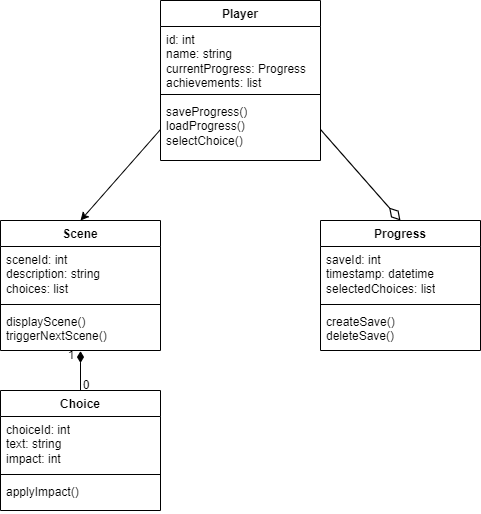

The diagram above was exported from draw.io. Its source (the exported page's mxGraphModel, read from the mxfile embedded in the PNG):
<mxGraphModel dx="794" dy="559" grid="1" gridSize="10" guides="1" tooltips="1" connect="1" arrows="1" fold="1" page="1" pageScale="1" pageWidth="827" pageHeight="1169" background="none" math="0" shadow="0">
  <root>
    <mxCell id="0" />
    <mxCell id="1" parent="0" />
    <mxCell id="aU-rk5XkdqzqhwZQcEa8-1" value="Player" style="swimlane;fontStyle=1;align=center;verticalAlign=top;childLayout=stackLayout;horizontal=1;startSize=26;horizontalStack=0;resizeParent=1;resizeParentMax=0;resizeLast=0;collapsible=1;marginBottom=0;whiteSpace=wrap;html=1;" vertex="1" parent="1">
      <mxGeometry x="334" y="120" width="160" height="160" as="geometry" />
    </mxCell>
    <mxCell id="aU-rk5XkdqzqhwZQcEa8-2" value="id: int&lt;div&gt;&lt;div&gt;name: string&lt;/div&gt;&lt;div&gt;currentProgress: Progress&lt;/div&gt;&lt;div&gt;achievements: list&lt;/div&gt;&lt;div&gt;&lt;br&gt;&lt;/div&gt;&lt;/div&gt;" style="text;strokeColor=none;fillColor=none;align=left;verticalAlign=top;spacingLeft=4;spacingRight=4;overflow=hidden;rotatable=0;points=[[0,0.5],[1,0.5]];portConstraint=eastwest;whiteSpace=wrap;html=1;" vertex="1" parent="aU-rk5XkdqzqhwZQcEa8-1">
      <mxGeometry y="26" width="160" height="64" as="geometry" />
    </mxCell>
    <mxCell id="aU-rk5XkdqzqhwZQcEa8-3" value="" style="line;strokeWidth=1;fillColor=none;align=left;verticalAlign=middle;spacingTop=-1;spacingLeft=3;spacingRight=3;rotatable=0;labelPosition=right;points=[];portConstraint=eastwest;strokeColor=inherit;" vertex="1" parent="aU-rk5XkdqzqhwZQcEa8-1">
      <mxGeometry y="90" width="160" height="8" as="geometry" />
    </mxCell>
    <mxCell id="aU-rk5XkdqzqhwZQcEa8-4" value="&lt;div&gt;saveProgress()&lt;/div&gt;&lt;div&gt;loadProgress()&lt;/div&gt;&lt;div&gt;selectChoice()&lt;/div&gt;" style="text;strokeColor=none;fillColor=none;align=left;verticalAlign=top;spacingLeft=4;spacingRight=4;overflow=hidden;rotatable=0;points=[[0,0.5],[1,0.5]];portConstraint=eastwest;whiteSpace=wrap;html=1;" vertex="1" parent="aU-rk5XkdqzqhwZQcEa8-1">
      <mxGeometry y="98" width="160" height="62" as="geometry" />
    </mxCell>
    <mxCell id="aU-rk5XkdqzqhwZQcEa8-5" value="Scene" style="swimlane;fontStyle=1;align=center;verticalAlign=top;childLayout=stackLayout;horizontal=1;startSize=26;horizontalStack=0;resizeParent=1;resizeParentMax=0;resizeLast=0;collapsible=1;marginBottom=0;whiteSpace=wrap;html=1;" vertex="1" parent="1">
      <mxGeometry x="174" y="340" width="160" height="130" as="geometry" />
    </mxCell>
    <mxCell id="aU-rk5XkdqzqhwZQcEa8-6" value="&lt;div&gt;&lt;div&gt;&lt;div&gt;sceneId: int&lt;/div&gt;&lt;div&gt;description: string&lt;/div&gt;&lt;div&gt;choices: list&lt;/div&gt;&lt;/div&gt;&lt;/div&gt;" style="text;strokeColor=none;fillColor=none;align=left;verticalAlign=top;spacingLeft=4;spacingRight=4;overflow=hidden;rotatable=0;points=[[0,0.5],[1,0.5]];portConstraint=eastwest;whiteSpace=wrap;html=1;" vertex="1" parent="aU-rk5XkdqzqhwZQcEa8-5">
      <mxGeometry y="26" width="160" height="54" as="geometry" />
    </mxCell>
    <mxCell id="aU-rk5XkdqzqhwZQcEa8-7" value="" style="line;strokeWidth=1;fillColor=none;align=left;verticalAlign=middle;spacingTop=-1;spacingLeft=3;spacingRight=3;rotatable=0;labelPosition=right;points=[];portConstraint=eastwest;strokeColor=inherit;" vertex="1" parent="aU-rk5XkdqzqhwZQcEa8-5">
      <mxGeometry y="80" width="160" height="8" as="geometry" />
    </mxCell>
    <mxCell id="aU-rk5XkdqzqhwZQcEa8-8" value="&lt;div&gt;displayScene()&lt;/div&gt;&lt;div&gt;triggerNextScene()&lt;/div&gt;" style="text;strokeColor=none;fillColor=none;align=left;verticalAlign=top;spacingLeft=4;spacingRight=4;overflow=hidden;rotatable=0;points=[[0,0.5],[1,0.5]];portConstraint=eastwest;whiteSpace=wrap;html=1;" vertex="1" parent="aU-rk5XkdqzqhwZQcEa8-5">
      <mxGeometry y="88" width="160" height="42" as="geometry" />
    </mxCell>
    <mxCell id="aU-rk5XkdqzqhwZQcEa8-9" value="Progress" style="swimlane;fontStyle=1;align=center;verticalAlign=top;childLayout=stackLayout;horizontal=1;startSize=26;horizontalStack=0;resizeParent=1;resizeParentMax=0;resizeLast=0;collapsible=1;marginBottom=0;whiteSpace=wrap;html=1;" vertex="1" parent="1">
      <mxGeometry x="494" y="340" width="160" height="130" as="geometry" />
    </mxCell>
    <mxCell id="aU-rk5XkdqzqhwZQcEa8-10" value="&lt;div&gt;saveId: int&lt;/div&gt;&lt;div&gt;timestamp: datetime&lt;/div&gt;&lt;div&gt;selectedChoices: list&lt;/div&gt;" style="text;strokeColor=none;fillColor=none;align=left;verticalAlign=top;spacingLeft=4;spacingRight=4;overflow=hidden;rotatable=0;points=[[0,0.5],[1,0.5]];portConstraint=eastwest;whiteSpace=wrap;html=1;" vertex="1" parent="aU-rk5XkdqzqhwZQcEa8-9">
      <mxGeometry y="26" width="160" height="54" as="geometry" />
    </mxCell>
    <mxCell id="aU-rk5XkdqzqhwZQcEa8-11" value="" style="line;strokeWidth=1;fillColor=none;align=left;verticalAlign=middle;spacingTop=-1;spacingLeft=3;spacingRight=3;rotatable=0;labelPosition=right;points=[];portConstraint=eastwest;strokeColor=inherit;" vertex="1" parent="aU-rk5XkdqzqhwZQcEa8-9">
      <mxGeometry y="80" width="160" height="8" as="geometry" />
    </mxCell>
    <mxCell id="aU-rk5XkdqzqhwZQcEa8-12" value="&lt;div&gt;createSave()&lt;/div&gt;&lt;div&gt;deleteSave()&lt;/div&gt;" style="text;strokeColor=none;fillColor=none;align=left;verticalAlign=top;spacingLeft=4;spacingRight=4;overflow=hidden;rotatable=0;points=[[0,0.5],[1,0.5]];portConstraint=eastwest;whiteSpace=wrap;html=1;" vertex="1" parent="aU-rk5XkdqzqhwZQcEa8-9">
      <mxGeometry y="88" width="160" height="42" as="geometry" />
    </mxCell>
    <mxCell id="aU-rk5XkdqzqhwZQcEa8-13" style="rounded=0;orthogonalLoop=1;jettySize=auto;html=1;exitX=0;exitY=0.5;exitDx=0;exitDy=0;entryX=0.5;entryY=0;entryDx=0;entryDy=0;" edge="1" parent="1" source="aU-rk5XkdqzqhwZQcEa8-4" target="aU-rk5XkdqzqhwZQcEa8-5">
      <mxGeometry relative="1" as="geometry" />
    </mxCell>
    <mxCell id="aU-rk5XkdqzqhwZQcEa8-14" style="rounded=0;orthogonalLoop=1;jettySize=auto;html=1;exitX=1;exitY=0.5;exitDx=0;exitDy=0;endArrow=diamondThin;endFill=0;strokeWidth=1.1811;endSize=13.779499999999999;entryX=0.5;entryY=0;entryDx=0;entryDy=0;" edge="1" parent="1" source="aU-rk5XkdqzqhwZQcEa8-4" target="aU-rk5XkdqzqhwZQcEa8-9">
      <mxGeometry relative="1" as="geometry" />
    </mxCell>
    <mxCell id="aU-rk5XkdqzqhwZQcEa8-15" value="Choice" style="swimlane;fontStyle=1;align=center;verticalAlign=top;childLayout=stackLayout;horizontal=1;startSize=26;horizontalStack=0;resizeParent=1;resizeParentMax=0;resizeLast=0;collapsible=1;marginBottom=0;whiteSpace=wrap;html=1;" vertex="1" parent="1">
      <mxGeometry x="174" y="510" width="160" height="120" as="geometry" />
    </mxCell>
    <mxCell id="aU-rk5XkdqzqhwZQcEa8-16" value="&lt;div&gt;choiceId: int&lt;/div&gt;&lt;div&gt;text: string&lt;/div&gt;&lt;div&gt;impact: int&lt;/div&gt;" style="text;strokeColor=none;fillColor=none;align=left;verticalAlign=top;spacingLeft=4;spacingRight=4;overflow=hidden;rotatable=0;points=[[0,0.5],[1,0.5]];portConstraint=eastwest;whiteSpace=wrap;html=1;" vertex="1" parent="aU-rk5XkdqzqhwZQcEa8-15">
      <mxGeometry y="26" width="160" height="54" as="geometry" />
    </mxCell>
    <mxCell id="aU-rk5XkdqzqhwZQcEa8-17" value="" style="line;strokeWidth=1;fillColor=none;align=left;verticalAlign=middle;spacingTop=-1;spacingLeft=3;spacingRight=3;rotatable=0;labelPosition=right;points=[];portConstraint=eastwest;strokeColor=inherit;" vertex="1" parent="aU-rk5XkdqzqhwZQcEa8-15">
      <mxGeometry y="80" width="160" height="8" as="geometry" />
    </mxCell>
    <mxCell id="aU-rk5XkdqzqhwZQcEa8-18" value="&lt;div&gt;applyImpact()&lt;/div&gt;" style="text;strokeColor=none;fillColor=none;align=left;verticalAlign=top;spacingLeft=4;spacingRight=4;overflow=hidden;rotatable=0;points=[[0,0.5],[1,0.5]];portConstraint=eastwest;whiteSpace=wrap;html=1;" vertex="1" parent="aU-rk5XkdqzqhwZQcEa8-15">
      <mxGeometry y="88" width="160" height="32" as="geometry" />
    </mxCell>
    <mxCell id="aU-rk5XkdqzqhwZQcEa8-19" style="edgeStyle=orthogonalEdgeStyle;rounded=0;orthogonalLoop=1;jettySize=auto;html=1;exitX=0.5;exitY=0;exitDx=0;exitDy=0;entryX=0.5;entryY=1.013;entryDx=0;entryDy=0;entryPerimeter=0;endArrow=diamondThin;endFill=1;endSize=9.0551;jumpStyle=none;strokeColor=default;curved=0;" edge="1" parent="1" source="aU-rk5XkdqzqhwZQcEa8-15" target="aU-rk5XkdqzqhwZQcEa8-8">
      <mxGeometry relative="1" as="geometry" />
    </mxCell>
    <mxCell id="aU-rk5XkdqzqhwZQcEa8-21" value="0" style="text;html=1;align=center;verticalAlign=middle;whiteSpace=wrap;rounded=0;" vertex="1" parent="1">
      <mxGeometry x="250" y="500" width="20" height="10" as="geometry" />
    </mxCell>
    <mxCell id="aU-rk5XkdqzqhwZQcEa8-22" value="1" style="text;html=1;align=center;verticalAlign=middle;whiteSpace=wrap;rounded=0;" vertex="1" parent="1">
      <mxGeometry x="240" y="470" width="10" height="10" as="geometry" />
    </mxCell>
  </root>
</mxGraphModel>